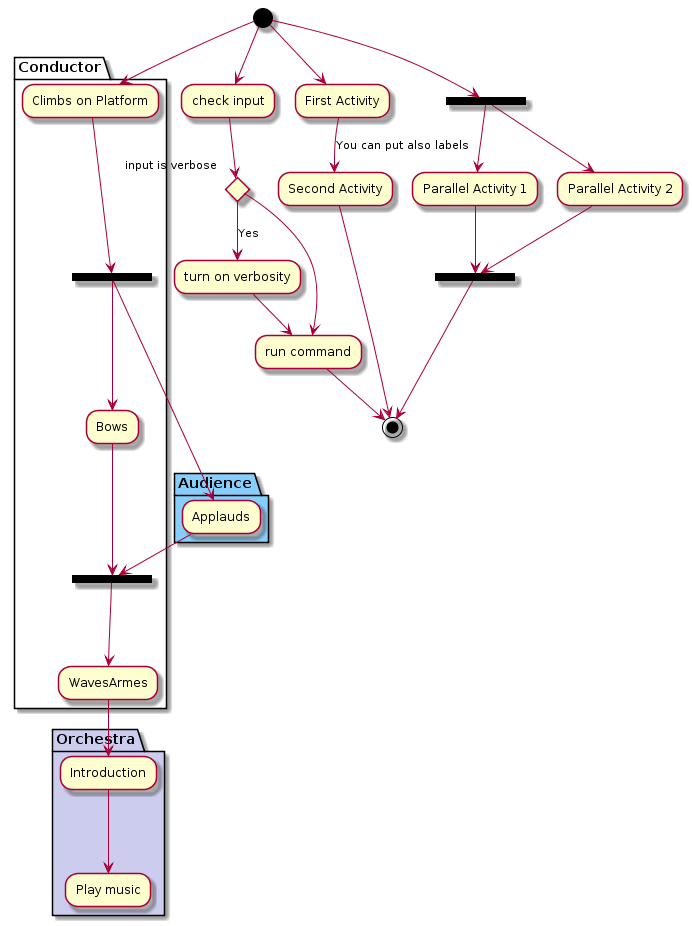

The diagram above was rendered by PlantUML. Its source (embedded in the PNG):
@startuml
(*)  --> "check input"
If "input is verbose" then
--> [Yes] "turn on verbosity"
--> "run command"
else
--> "run command"
Endif
-->(*)


(*) --> "First Activity"
-->[You can put also labels] "Second Activity"
--> (*)


(*) --> ===B1===
--> "Parallel Activity 1"
--> ===B2===
===B1=== --> "Parallel Activity 2"
--> ===B2===
--> (*)

partition Conductor {
(*) --> "Climbs on Platform"
--> === S1 ===
--> Bows
}
partition Audience #LightSkyBlue {
=== S1 === --> Applauds
}
partition Conductor {
Bows --> === S2 ===
--> WavesArmes
Applauds --> === S2 ===
}
partition Orchestra #CCCCEE {
WavesArmes --> Introduction
--> "Play music"
}


@enduml